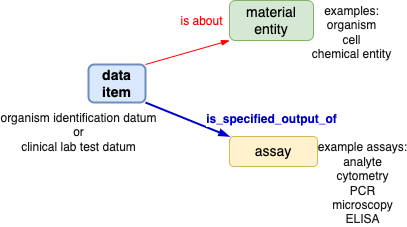

The diagram above was exported from draw.io. Its source (the exported page's mxGraphModel, read from the mxfile embedded in the PNG):
<mxGraphModel dx="1106" dy="761" grid="1" gridSize="10" guides="1" tooltips="1" connect="1" arrows="1" fold="1" page="1" pageScale="1" pageWidth="850" pageHeight="1100" math="0" shadow="0">
  <root>
    <mxCell id="0" />
    <mxCell id="1" parent="0" />
    <mxCell id="xtGif6Ptm-JhOFWoGFgP-1" value="&lt;b&gt;&lt;font style=&quot;font-size: 14px&quot;&gt;data item&lt;/font&gt;&lt;/b&gt;" style="rounded=1;whiteSpace=wrap;html=1;fillColor=#dae8fc;strokeColor=#6c8ebf;strokeWidth=2;" vertex="1" parent="1">
      <mxGeometry x="138" y="117" width="57" height="38" as="geometry" />
    </mxCell>
    <mxCell id="xtGif6Ptm-JhOFWoGFgP-2" value="&lt;span style=&quot;font-size: 14px&quot;&gt;&lt;span&gt;assay&lt;br&gt;&lt;/span&gt;&lt;/span&gt;" style="rounded=1;whiteSpace=wrap;html=1;fillColor=#fff2cc;strokeColor=#d6b656;fontStyle=0" vertex="1" parent="1">
      <mxGeometry x="279" y="189" width="88" height="30" as="geometry" />
    </mxCell>
    <mxCell id="xtGif6Ptm-JhOFWoGFgP-3" style="edgeStyle=none;rounded=0;orthogonalLoop=1;jettySize=auto;html=1;fontColor=#FFFFFF;endArrow=blockThin;endFill=1;exitX=1;exitY=1;exitDx=0;exitDy=0;entryX=0;entryY=0;entryDx=0;entryDy=0;strokeColor=#0000CC;strokeWidth=2;" edge="1" parent="1" source="xtGif6Ptm-JhOFWoGFgP-1" target="xtGif6Ptm-JhOFWoGFgP-2">
      <mxGeometry relative="1" as="geometry">
        <mxPoint x="195" y="204" as="sourcePoint" />
        <mxPoint x="-50" y="219" as="targetPoint" />
      </mxGeometry>
    </mxCell>
    <mxCell id="xtGif6Ptm-JhOFWoGFgP-4" value="is_specified_output_of" style="edgeLabel;html=1;align=center;verticalAlign=middle;resizable=0;points=[];fontSize=12;fontColor=#0000CC;fontStyle=1" vertex="1" connectable="0" parent="xtGif6Ptm-JhOFWoGFgP-3">
      <mxGeometry x="-0.1246" y="1" relative="1" as="geometry">
        <mxPoint x="88" y="2" as="offset" />
      </mxGeometry>
    </mxCell>
    <mxCell id="xtGif6Ptm-JhOFWoGFgP-5" value="organism identification datum&lt;br&gt;or&lt;br&gt;clinical lab test datum" style="edgeLabel;html=1;align=center;verticalAlign=middle;resizable=0;points=[];fontSize=12;fontColor=#1A1A1A;" vertex="1" connectable="0" parent="xtGif6Ptm-JhOFWoGFgP-3">
      <mxGeometry x="-0.1246" y="1" relative="1" as="geometry">
        <mxPoint x="-105" y="15" as="offset" />
      </mxGeometry>
    </mxCell>
    <mxCell id="xtGif6Ptm-JhOFWoGFgP-6" value="examples:&lt;br&gt;organism&lt;br&gt;cell&lt;br&gt;chemical entity" style="edgeLabel;html=1;align=center;verticalAlign=middle;resizable=0;points=[];fontSize=12;fontColor=#1A1A1A;" vertex="1" connectable="0" parent="xtGif6Ptm-JhOFWoGFgP-3">
      <mxGeometry x="-0.1246" y="1" relative="1" as="geometry">
        <mxPoint x="168" y="-85" as="offset" />
      </mxGeometry>
    </mxCell>
    <mxCell id="xtGif6Ptm-JhOFWoGFgP-7" value="example assays:&lt;br&gt;analyte&lt;br&gt;cytometry&lt;br&gt;PCR&lt;br&gt;microscopy&lt;br&gt;ELISA" style="edgeLabel;html=1;align=center;verticalAlign=middle;resizable=0;points=[];fontSize=12;fontColor=#1A1A1A;" vertex="1" connectable="0" parent="xtGif6Ptm-JhOFWoGFgP-3">
      <mxGeometry x="-0.1246" y="1" relative="1" as="geometry">
        <mxPoint x="179" y="66" as="offset" />
      </mxGeometry>
    </mxCell>
    <mxCell id="xtGif6Ptm-JhOFWoGFgP-16" value="&lt;span style=&quot;font-size: 14px&quot;&gt;&lt;span&gt;material entity&lt;/span&gt;&lt;/span&gt;" style="rounded=1;whiteSpace=wrap;html=1;fillColor=#d5e8d4;strokeColor=#82b366;fontStyle=0" vertex="1" parent="1">
      <mxGeometry x="279" y="53" width="84" height="40" as="geometry" />
    </mxCell>
    <mxCell id="xtGif6Ptm-JhOFWoGFgP-17" style="edgeStyle=none;rounded=0;orthogonalLoop=1;jettySize=auto;html=1;fontColor=#FFFFFF;endArrow=blockThin;endFill=1;exitX=1;exitY=0;exitDx=0;exitDy=0;entryX=0;entryY=1;entryDx=0;entryDy=0;strokeColor=#FF0000;" edge="1" parent="1" source="xtGif6Ptm-JhOFWoGFgP-1" target="xtGif6Ptm-JhOFWoGFgP-16">
      <mxGeometry relative="1" as="geometry">
        <mxPoint x="192.47826086956525" y="160" as="sourcePoint" />
        <mxPoint x="-40" y="229" as="targetPoint" />
      </mxGeometry>
    </mxCell>
    <mxCell id="xtGif6Ptm-JhOFWoGFgP-18" value="is about" style="edgeLabel;html=1;align=center;verticalAlign=middle;resizable=0;points=[];fontSize=12;fontColor=#FF0000;" vertex="1" connectable="0" parent="xtGif6Ptm-JhOFWoGFgP-17">
      <mxGeometry x="-0.1246" y="1" relative="1" as="geometry">
        <mxPoint x="19" y="-32" as="offset" />
      </mxGeometry>
    </mxCell>
  </root>
</mxGraphModel>